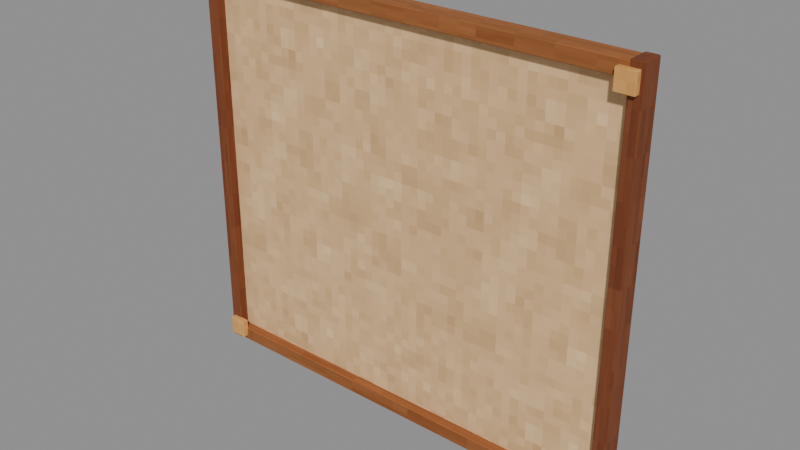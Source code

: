 # Source: ProjectBoard.blend  (saved by Blender 4.3.34; exported with 4.5.12 LTS)
import bpy
from mathutils import Matrix  # noqa: F401  (used for matrix-valued properties, if any)

bpy.ops.wm.read_factory_settings(use_empty=True)
scene = bpy.context.scene
scene.name = 'Prop'

# ---- collections
col_projectboard_asset = bpy.data.collections.new('ProjectBoard asset'); scene.collection.children.link(col_projectboard_asset)

# ---- images (referenced by path relative to the original .blend; pixels are not part of the script)
import os
ASSET_DIR = os.environ.get("B2B_ASSET_DIR", "")  # directory of the original .blend (textures are referenced by path, not embedded)
HERE = os.path.dirname(os.path.abspath(__file__))  # packed textures are extracted next to this script under _unpacked/

def load_image(name, relpath, width, height, colorspace="sRGB"):
    """Load a texture the original file referenced (path relative to the .blend, or extracted next to this script)."""
    p = next((c for c in (os.path.join(HERE, relpath), os.path.join(ASSET_DIR, relpath)) if relpath and os.path.exists(c)), "")
    if p:
        img = bpy.data.images.load(p, check_existing=True)
        img.name = name
    else:  # same state as the original file: an image datablock whose file is absent (Cycles renders it pink)
        img = bpy.data.images.new(name, width, height)
        img.source = "FILE"
        img.filepath = "//" + (relpath or name)
    img.colorspace_settings.name = colorspace
    return img
img_minecraft___pale_tile = load_image('Minecraft • Pale tile', '_unpacked/Pale_tile.ea18e7cb.png', 64, 64, 'sRGB')
img_minecraft___window_joinery = load_image('Minecraft • Window joinery', '_unpacked/Window_joinery.f031b160.png', 64, 64, 'sRGB')
img_minecraft___edge_trim = load_image('Minecraft • Edge trim', '_unpacked/Edge_trim.c9b2b6f2.png', 64, 64, 'sRGB')
img_minecraft___peg = load_image('Minecraft • Peg', '_unpacked/Peg.73737573.png', 64, 64, 'sRGB')

# ---- materials (node trees are filled in below, after node groups)
mat_minecraft___pale_tile = bpy.data.materials.new('Minecraft / Pale tile')
mat_minecraft___pale_tile.diffuse_color = (0.8824, 0.7216, 0.5216, 1.0)
mat_minecraft___window_joinery = bpy.data.materials.new('Minecraft / Window joinery')
mat_minecraft___window_joinery.diffuse_color = (0.4549, 0.2275, 0.102, 1.0)
mat_minecraft___edge_trim = bpy.data.materials.new('Minecraft / Edge trim')
mat_minecraft___edge_trim.diffuse_color = (0.5843, 0.3451, 0.1647, 1.0)
mat_minecraft___peg = bpy.data.materials.new('Minecraft / Peg')
mat_minecraft___peg.diffuse_color = (0.8784, 0.651, 0.3686, 1.0)

# ---- material node trees
mat_minecraft___pale_tile.use_nodes = True; mat_minecraft___pale_tile.node_tree.nodes.clear()
_N = mat_minecraft___pale_tile.node_tree.nodes; _L = mat_minecraft___pale_tile.node_tree.links
n0 = _N.new('ShaderNodeBsdfPrincipled'); n0.name = 'Principled BSDF'; n0.location = (10, 300)
n0.inputs[2].default_value = 0.85
n1 = _N.new('ShaderNodeOutputMaterial'); n1.name = 'Material Output'; n1.location = (300, 300)
n2 = _N.new('ShaderNodeTexImage'); n2.name = 'Image Texture'; n2.location = (-580, 280)
n2.image = img_minecraft___pale_tile
n2.interpolation = 'Closest'
_L.new(n0.outputs[0], n1.inputs[0])
_L.new(n2.outputs[0], n0.inputs[0])
n1.is_active_output = True
mat_minecraft___window_joinery.use_nodes = True; mat_minecraft___window_joinery.node_tree.nodes.clear()
_N = mat_minecraft___window_joinery.node_tree.nodes; _L = mat_minecraft___window_joinery.node_tree.links
n0 = _N.new('ShaderNodeBsdfPrincipled'); n0.name = 'Principled BSDF'; n0.location = (10, 300)
n0.inputs[2].default_value = 0.85
n1 = _N.new('ShaderNodeOutputMaterial'); n1.name = 'Material Output'; n1.location = (300, 300)
n2 = _N.new('ShaderNodeTexImage'); n2.name = 'Image Texture'; n2.location = (-580, 280)
n2.image = img_minecraft___window_joinery
n2.interpolation = 'Closest'
_L.new(n0.outputs[0], n1.inputs[0])
_L.new(n2.outputs[0], n0.inputs[0])
n1.is_active_output = True
mat_minecraft___edge_trim.use_nodes = True; mat_minecraft___edge_trim.node_tree.nodes.clear()
_N = mat_minecraft___edge_trim.node_tree.nodes; _L = mat_minecraft___edge_trim.node_tree.links
n0 = _N.new('ShaderNodeBsdfPrincipled'); n0.name = 'Principled BSDF'; n0.location = (10, 300)
n0.inputs[2].default_value = 0.85
n1 = _N.new('ShaderNodeOutputMaterial'); n1.name = 'Material Output'; n1.location = (300, 300)
n2 = _N.new('ShaderNodeTexImage'); n2.name = 'Image Texture'; n2.location = (-580, 280)
n2.image = img_minecraft___edge_trim
n2.interpolation = 'Closest'
_L.new(n0.outputs[0], n1.inputs[0])
_L.new(n2.outputs[0], n0.inputs[0])
n1.is_active_output = True
mat_minecraft___peg.use_nodes = True; mat_minecraft___peg.node_tree.nodes.clear()
_N = mat_minecraft___peg.node_tree.nodes; _L = mat_minecraft___peg.node_tree.links
n0 = _N.new('ShaderNodeBsdfPrincipled'); n0.name = 'Principled BSDF'; n0.location = (10, 300)
n0.inputs[2].default_value = 0.85
n1 = _N.new('ShaderNodeOutputMaterial'); n1.name = 'Material Output'; n1.location = (300, 300)
n2 = _N.new('ShaderNodeTexImage'); n2.name = 'Image Texture'; n2.location = (-580, 280)
n2.image = img_minecraft___peg
n2.interpolation = 'Closest'
_L.new(n0.outputs[0], n1.inputs[0])
_L.new(n2.outputs[0], n0.inputs[0])
n1.is_active_output = True

# ---- meshes
me_projectboard_blanksurface = bpy.data.meshes.new('ProjectBoard.BlankSurface')
me_projectboard_blanksurface.from_pydata([(-1.398, -0.034, -0.8), (1.398, -0.034, -0.8), (1.398, 0.034, -0.8), (-1.398, 0.034, -0.8), (-1.398, -0.034, 1.71), (1.398, -0.034, 1.71), (1.398, 0.034, 1.71), (-1.398, 0.034, 1.71)], [], [(0, 3, 2, 1), (4, 5, 6, 7), (0, 1, 5, 4), (1, 2, 6, 5), (2, 3, 7, 6), (3, 0, 4, 7)])
_uv = me_projectboard_blanksurface.uv_layers.new(name='UV0.Surface')
_uv.uv.foreach_set('vector', [-0.008338, 0.717, -0.008338, 0.7714, 1.504, 0.7714, 1.504, 0.717, -0.008338, 0.717, 1.504, 0.717, 1.504, 0.7714, -0.008338, 0.7714, -0.008338, 0.7882, 1.504, 0.7882, 1.504, 2.068, -0.008338, 2.068, 0.7917, 0.717, 0.7917, 0.7714, 2.072, 0.7714, 2.072, 0.717, 1.504, 0.7882, -0.008338, 0.7882, -0.008338, 2.068, 1.504, 2.068, 0.7917, 0.7714, 0.7917, 0.717, 2.072, 0.717, 2.072, 0.7714])
_uv.active_render = True
_uv = me_projectboard_blanksurface.uv_layers.new(name='UV1.Paint')
_uv.uv.foreach_set('vector', [0.6884, 0.5047, 0.7079, 0.5047, 0.7079, 1.0, 0.6884, 1.0, 0.7184, 1.0, 0.7184, 0.5047, 0.7379, 0.5047, 0.7379, 1.0, 0.4605, 3.197e-08, 0.4605, 0.4953, 0.0, 0.4953, 4.079e-08, 0.0, 0.7679, 0.924, 0.7484, 0.924, 0.7484, 0.5047, 0.7679, 0.5047, 0.9314, 3.291e-08, 0.9314, 0.4953, 0.4709, 0.4953, 0.4709, 1.41e-09, 0.7979, 0.924, 0.7784, 0.924, 0.7784, 0.5047, 0.7979, 0.5047])
me_projectboard_blanksurface.materials.append(mat_minecraft___pale_tile)
me_projectboard_blanksurface.update()
me_projectboard_frame = bpy.data.meshes.new('ProjectBoard.Frame')
me_projectboard_frame.from_pydata([(-1.475, -0.07, -0.865), (-1.392, -0.07, -0.865), (-1.392, 0.07, -0.865), (-1.475, 0.07, -0.865), (-1.475, -0.07, 1.775), (-1.392, -0.07, 1.775), (-1.392, 0.07, 1.775), (-1.475, 0.07, 1.775), (1.392, -0.07, -0.865), (1.475, -0.07, -0.865), (1.475, 0.07, -0.865), (1.392, 0.07, -0.865), (1.392, -0.07, 1.775), (1.475, -0.07, 1.775), (1.475, 0.07, 1.775), (1.392, 0.07, 1.775), (-1.398, -0.07, -0.857), (1.398, -0.07, -0.857), (1.398, 0.07, -0.857), (-1.398, 0.07, -0.857), (-1.398, -0.07, -0.767), (1.398, -0.07, -0.767), (1.398, 0.07, -0.767), (-1.398, 0.07, -0.767), (-1.398, -0.07, 1.677), (1.398, -0.07, 1.677), (1.398, 0.07, 1.677), (-1.398, 0.07, 1.677), (-1.398, -0.07, 1.767), (1.398, -0.07, 1.767), (1.398, 0.07, 1.767), (-1.398, 0.07, 1.767)], [], [(0, 3, 2, 1), (4, 5, 6, 7), (0, 1, 5, 4), (1, 2, 6, 5), (2, 3, 7, 6), (3, 0, 4, 7), (8, 11, 10, 9), (12, 13, 14, 15), (8, 9, 13, 12), (9, 10, 14, 13), (10, 11, 15, 14), (11, 8, 12, 15), (16, 19, 18, 17), (20, 21, 22, 23), (16, 17, 21, 20), (17, 18, 22, 21), (18, 19, 23, 22), (19, 16, 20, 23), (24, 27, 26, 25), (28, 29, 30, 31), (24, 25, 29, 28), (25, 26, 30, 29), (26, 27, 31, 30), (27, 24, 28, 31)])
me_projectboard_frame.polygons.foreach_set('material_index', [0, 0, 0, 0, 0, 0, 0, 0, 0, 0, 0, 0, 1, 1, 1, 1, 1, 1, 1, 1, 1, 1, 1, 1])
_uv = me_projectboard_frame.uv_layers.new(name='UV0.Surface')
_uv.uv.foreach_set('vector', [0.1054, -0.4019, 0.2174, -0.4019, 0.2174, -0.3355, 0.1054, -0.3355, 0.1054, -0.4019, 0.1054, -0.3355, 0.2174, -0.3355, 0.2174, -0.4019, 0.1734, -0.4019, 0.1734, -0.3355, 1.557, -0.3355, 1.557, -0.4019, 0.1734, 0.3401, 0.1734, 0.4521, 1.557, 0.4521, 1.557, 0.3401, 0.1734, -0.3355, 0.1734, -0.4019, 1.557, -0.4019, 1.557, -0.3355, 0.1734, 0.4521, 0.1734, 0.3401, 1.557, 0.3401, 1.557, 0.4521, 0.6713, 1.537, 0.7833, 1.537, 0.7833, 1.604, 0.6713, 1.604, 0.6713, 1.537, 0.6713, 1.604, 0.7833, 1.604, 0.7833, 1.537, 0.7393, 1.537, 0.7393, 1.604, 2.123, 1.604, 2.123, 1.537, 0.7393, 0.7099, 0.7393, 0.8219, 2.123, 0.8219, 2.123, 0.7099, 0.7393, 1.604, 0.7393, 1.537, 2.123, 1.537, 2.123, 1.604, 0.7393, 0.8219, 0.7393, 0.7099, 2.123, 0.7099, 2.123, 0.8219, -0.06225, 0.8372, -0.06225, 0.9492, 1.45, 0.9492, 1.45, 0.8372, -0.06225, 0.8372, 1.45, 0.8372, 1.45, 0.9492, -0.06225, 0.9492, -0.06225, 0.9116, 1.45, 0.9116, 1.45, 0.9836, -0.06225, 0.9836, 0.6178, 0.9116, 0.7298, 0.9116, 0.7298, 0.9836, 0.6178, 0.9836, 1.45, 0.9116, -0.06225, 0.9116, -0.06225, 0.9836, 1.45, 0.9836, 0.7298, 0.9116, 0.6178, 0.9116, 0.6178, 0.9836, 0.7298, 0.9836, -0.294, 0.7019, -0.294, 0.8139, 1.218, 0.8139, 1.218, 0.7019, -0.294, 0.7019, 1.218, 0.7019, 1.218, 0.8139, -0.294, 0.8139, -0.294, 2.075, 1.218, 2.075, 1.218, 2.147, -0.294, 2.147, 0.386, 2.075, 0.498, 2.075, 0.498, 2.147, 0.386, 2.147, 1.218, 2.075, -0.294, 2.075, -0.294, 2.147, 1.218, 2.147, 0.498, 2.075, 0.386, 2.075, 0.386, 2.147, 0.498, 2.147])
_uv.active_render = True
_uv = me_projectboard_frame.uv_layers.new(name='UV1.Paint')
_uv.uv.foreach_set('vector', [0.9657, 0.4382, 0.9657, 0.4749, 0.9418, 0.4749, 0.9418, 0.4382, 0.9418, 0.4844, 0.9657, 0.4844, 0.9657, 0.5211, 0.9418, 0.5211, 0.575, 0.9581, 0.5511, 0.9581, 0.5511, 0.5047, 0.575, 0.5047, 0.2432, 0.9581, 0.2029, 0.9581, 0.2029, 0.5047, 0.2432, 0.5047, 0.6093, 0.9581, 0.5854, 0.9581, 0.5854, 0.5047, 0.6093, 0.5047, 0.2939, 0.9581, 0.2536, 0.9581, 0.2536, 0.5047, 0.2939, 0.5047, 0.9657, 0.5306, 0.9657, 0.5673, 0.9418, 0.5673, 0.9418, 0.5306, 0.9418, 0.5768, 0.9657, 0.5768, 0.9657, 0.6135, 0.9418, 0.6135, 0.6436, 0.9581, 0.6197, 0.9581, 0.6197, 0.5047, 0.6436, 0.5047, 0.3446, 0.9581, 0.3043, 0.9581, 0.3043, 0.5047, 0.3446, 0.5047, 0.6779, 0.9581, 0.654, 0.9581, 0.654, 0.5047, 0.6779, 0.5047, 0.3953, 0.9581, 0.355, 0.9581, 0.355, 0.5047, 0.3953, 0.5047, 4.647e-08, 0.5047, 0.04029, 0.5047, 0.04029, 1.0, 5.163e-09, 1.0, 0.05072, 1.0, 0.05072, 0.5047, 0.09101, 0.5047, 0.09101, 1.0, 0.5043, 0.5047, 0.5043, 1.0, 0.4784, 1.0, 0.4784, 0.5047, 0.9677, 0.3459, 0.9677, 0.3826, 0.9418, 0.3826, 0.9418, 0.3459, 0.5407, 0.5047, 0.5407, 1.0, 0.5148, 1.0, 0.5148, 0.5047, 0.9677, 0.3921, 0.9677, 0.4287, 0.9418, 0.4287, 0.9418, 0.3921, 0.1014, 0.5047, 0.1417, 0.5047, 0.1417, 1.0, 0.1014, 1.0, 0.1522, 1.0, 0.1522, 0.5047, 0.1925, 0.5047, 0.1925, 1.0, 0.4317, 0.5047, 0.4317, 1.0, 0.4058, 1.0, 0.4058, 0.5047, 0.9677, 0.2535, 0.9677, 0.2902, 0.9418, 0.2902, 0.9418, 0.2535, 0.468, 0.5047, 0.468, 1.0, 0.4421, 1.0, 0.4421, 0.5047, 0.9677, 0.2997, 0.9677, 0.3364, 0.9418, 0.3364, 0.9418, 0.2997])
me_projectboard_frame.materials.append(mat_minecraft___window_joinery)
me_projectboard_frame.materials.append(mat_minecraft___edge_trim)
me_projectboard_frame.update()
me_projectboard_joinery = bpy.data.meshes.new('ProjectBoard.Joinery')
me_projectboard_joinery.from_pydata([(-1.455, -0.0225, -0.8275), (-1.334, -0.0225, -0.8275), (-1.334, 0.0225, -0.8275), (-1.455, 0.0225, -0.8275), (-1.455, -0.0225, -0.7025), (-1.334, -0.0225, -0.7025), (-1.334, 0.0225, -0.7025), (-1.455, 0.0225, -0.7025), (-1.455, -0.0225, 1.612), (-1.334, -0.0225, 1.612), (-1.334, 0.0225, 1.612), (-1.455, 0.0225, 1.612), (-1.455, -0.0225, 1.737), (-1.334, -0.0225, 1.737), (-1.334, 0.0225, 1.737), (-1.455, 0.0225, 1.737), (1.334, -0.0225, -0.8275), (1.455, -0.0225, -0.8275), (1.455, 0.0225, -0.8275), (1.334, 0.0225, -0.8275), (1.334, -0.0225, -0.7025), (1.455, -0.0225, -0.7025), (1.455, 0.0225, -0.7025), (1.334, 0.0225, -0.7025), (1.334, -0.0225, 1.612), (1.455, -0.0225, 1.612), (1.455, 0.0225, 1.612), (1.334, 0.0225, 1.612), (1.334, -0.0225, 1.737), (1.455, -0.0225, 1.737), (1.455, 0.0225, 1.737), (1.334, 0.0225, 1.737)], [], [(0, 3, 2, 1), (4, 5, 6, 7), (0, 1, 5, 4), (1, 2, 6, 5), (2, 3, 7, 6), (3, 0, 4, 7), (8, 11, 10, 9), (12, 13, 14, 15), (8, 9, 13, 12), (9, 10, 14, 13), (10, 11, 15, 14), (11, 8, 12, 15), (16, 19, 18, 17), (20, 21, 22, 23), (16, 17, 21, 20), (17, 18, 22, 21), (18, 19, 23, 22), (19, 16, 20, 23), (24, 27, 26, 25), (28, 29, 30, 31), (24, 25, 29, 28), (25, 26, 30, 29), (26, 27, 31, 30), (27, 24, 28, 31)])
_uv = me_projectboard_joinery.uv_layers.new(name='UV0.Surface')
_uv.uv.foreach_set('vector', [0.0411, 0.8667, 0.0411, 0.9027, 0.1379, 0.9027, 0.1379, 0.8667, 0.0411, 0.8667, 0.1379, 0.8667, 0.1379, 0.9027, 0.0411, 0.9027, 0.8651, 0.1691, 0.8651, 0.2659, 0.9651, 0.2659, 0.9651, 0.1691, 0.8651, 0.8667, 0.8651, 0.9027, 0.9651, 0.9027, 0.9651, 0.8667, 0.8651, 0.2659, 0.8651, 0.1691, 0.9651, 0.1691, 0.9651, 0.2659, 0.8651, 0.9027, 0.8651, 0.8667, 0.9651, 0.8667, 0.9651, 0.9027, -0.5497, 0.5628, -0.5497, 0.5988, -0.4529, 0.5988, -0.4529, 0.5628, -0.5497, 0.5628, -0.4529, 0.5628, -0.4529, 0.5988, -0.5497, 0.5988, 1.498, -0.1348, 1.498, -0.03798, 1.598, -0.03798, 1.598, -0.1348, 1.498, 0.5628, 1.498, 0.5988, 1.598, 0.5988, 1.598, 0.5628, 1.498, -0.03798, 1.498, -0.1348, 1.598, -0.1348, 1.598, -0.03798, 1.498, 0.5988, 1.498, 0.5628, 1.598, 0.5628, 1.598, 0.5988, 1.546, 0.4577, 1.546, 0.4937, 1.643, 0.4937, 1.643, 0.4577, 1.546, 0.4577, 1.643, 0.4577, 1.643, 0.4937, 1.546, 0.4937, 0.8629, 1.267, 0.8629, 1.364, 0.9629, 1.364, 0.9629, 1.267, 0.8629, 0.4577, 0.8629, 0.4937, 0.9629, 0.4937, 0.9629, 0.4577, 0.8629, 1.364, 0.8629, 1.267, 0.9629, 1.267, 0.9629, 1.364, 0.8629, 0.4937, 0.8629, 0.4577, 0.9629, 0.4577, 0.9629, 0.4937, 0.7832, 0.7587, 0.7832, 0.7947, 0.88, 0.7947, 0.88, 0.7587, 0.7832, 0.7587, 0.88, 0.7587, 0.88, 0.7947, 0.7832, 0.7947, 1.324, 1.568, 1.324, 1.665, 1.424, 1.665, 1.424, 1.568, 1.324, 0.7587, 1.324, 0.7947, 1.424, 0.7947, 1.424, 0.7587, 1.324, 1.665, 1.324, 1.568, 1.424, 1.568, 1.424, 1.665, 1.324, 0.7947, 1.324, 0.7587, 1.424, 0.7587, 1.424, 0.7947])
_uv.active_render = True
_uv = me_projectboard_joinery.uv_layers.new(name='UV1.Paint')
_uv.uv.foreach_set('vector', [0.9418, 0.961, 0.9547, 0.961, 0.9547, 0.9927, 0.9418, 0.9927, 0.987, 0.03171, 0.987, 5.641e-09, 1.0, 6.581e-09, 1.0, 0.03171, 0.8432, 0.5375, 0.8084, 0.5375, 0.8084, 0.5047, 0.8432, 0.5047, 0.9547, 0.6557, 0.9418, 0.6557, 0.9418, 0.623, 0.9547, 0.623, 0.8884, 0.5375, 0.8536, 0.5375, 0.8536, 0.5047, 0.8884, 0.5047, 0.9547, 0.698, 0.9418, 0.698, 0.9418, 0.6652, 0.9547, 0.6652, 0.987, 0.0412, 1.0, 0.0412, 1.0, 0.07291, 0.987, 0.07291, 0.987, 0.1141, 0.987, 0.08241, 1.0, 0.08241, 1.0, 0.1141, 0.9766, 0.1173, 0.9418, 0.1173, 0.9418, 0.0845, 0.9766, 0.0845, 0.9547, 0.8247, 0.9418, 0.8247, 0.9418, 0.792, 0.9547, 0.792, 0.9766, 0.1595, 0.9418, 0.1595, 0.9418, 0.1268, 0.9766, 0.1268, 0.9547, 0.867, 0.9418, 0.867, 0.9418, 0.8342, 0.9547, 0.8342, 0.987, 0.1236, 1.0, 0.1236, 1.0, 0.1553, 0.987, 0.1553, 0.987, 0.1965, 0.987, 0.1648, 1.0, 0.1648, 1.0, 0.1965, 0.9766, 0.03275, 0.9418, 0.03275, 0.9418, 0.0, 0.9766, 0.0, 0.9547, 0.7402, 0.9418, 0.7402, 0.9418, 0.7075, 0.9547, 0.7075, 0.9766, 0.07501, 0.9418, 0.07501, 0.9418, 0.04225, 0.9766, 0.04225, 0.9547, 0.7825, 0.9418, 0.7825, 0.9418, 0.7497, 0.9547, 0.7497, 0.987, 0.206, 1.0, 0.206, 1.0, 0.2377, 0.987, 0.2377, 0.987, 0.2789, 0.987, 0.2472, 1.0, 0.2472, 1.0, 0.2789, 0.9766, 0.2018, 0.9418, 0.2018, 0.9418, 0.169, 0.9766, 0.169, 0.9547, 0.9092, 0.9418, 0.9092, 0.9418, 0.8765, 0.9547, 0.8765, 0.9766, 0.244, 0.9418, 0.244, 0.9418, 0.2113, 0.9766, 0.2113, 0.9547, 0.9515, 0.9418, 0.9515, 0.9418, 0.9187, 0.9547, 0.9187])
me_projectboard_joinery.materials.append(mat_minecraft___peg)
me_projectboard_joinery.update()

# ---- objects
ob_projectboard = bpy.data.objects.new('ProjectBoard', None)
ob_projectboard_blanksurface = bpy.data.objects.new('ProjectBoard.BlankSurface', me_projectboard_blanksurface)
ob_projectboard_frame = bpy.data.objects.new('ProjectBoard.Frame', me_projectboard_frame)
ob_projectboard_joinery = bpy.data.objects.new('ProjectBoard.Joinery', me_projectboard_joinery)
ob_anchor_board_center = bpy.data.objects.new('Anchor.Board.Center', None)
ob_anchor_board_topleft = bpy.data.objects.new('Anchor.Board.TopLeft', None)
ob_anchor_board_topright = bpy.data.objects.new('Anchor.Board.TopRight', None)
ob_anchor_board_bottomleft = bpy.data.objects.new('Anchor.Board.BottomLeft', None)
ob_anchor_board_bottomright = bpy.data.objects.new('Anchor.Board.BottomRight', None)

# ---- transforms, parenting, visibility, modifiers, constraints
ob_projectboard.location = (0.0, 0.0, 0.0)
ob_projectboard.empty_display_size = 0.075
ob_projectboard_blanksurface.parent = ob_projectboard
ob_projectboard_blanksurface.location = (0.0, 0.0, 0.855)
_m = ob_projectboard_blanksurface.modifiers.new('Hand-finished edges', 'BEVEL')
_m.width = 0.005
_m.width_pct = 0.005
_m.harden_normals = True
ob_projectboard_frame.parent = ob_projectboard
ob_projectboard_frame.location = (0.0, -0.025, 0.855)
_m = ob_projectboard_frame.modifiers.new('Hand-finished edges', 'BEVEL')
_m.width = 0.005
_m.width_pct = 0.005
_m.harden_normals = True
ob_projectboard_joinery.parent = ob_projectboard
ob_projectboard_joinery.location = (0.0, -0.108, 0.855)
_m = ob_projectboard_joinery.modifiers.new('Hand-finished edges', 'BEVEL')
_m.width = 0.005
_m.width_pct = 0.005
_m.harden_normals = True
ob_anchor_board_center.parent = ob_projectboard
ob_anchor_board_center.location = (0.0, -0.039, 1.31)
ob_anchor_board_center.empty_display_size = 0.06
ob_anchor_board_topleft.parent = ob_projectboard
ob_anchor_board_topleft.location = (-1.293, -0.039, 2.445)
ob_anchor_board_topleft.empty_display_size = 0.06
ob_anchor_board_topright.parent = ob_projectboard
ob_anchor_board_topright.location = (1.293, -0.039, 2.445)
ob_anchor_board_topright.empty_display_size = 0.06
ob_anchor_board_bottomleft.parent = ob_projectboard
ob_anchor_board_bottomleft.location = (-1.293, -0.039, 0.175)
ob_anchor_board_bottomleft.empty_display_size = 0.06
ob_anchor_board_bottomright.parent = ob_projectboard
ob_anchor_board_bottomright.location = (1.293, -0.039, 0.175)
ob_anchor_board_bottomright.empty_display_size = 0.06

# ---- collection membership
col_projectboard_asset.objects.link(ob_projectboard)
col_projectboard_asset.objects.link(ob_projectboard_blanksurface)
col_projectboard_asset.objects.link(ob_projectboard_frame)
col_projectboard_asset.objects.link(ob_projectboard_joinery)
col_projectboard_asset.objects.link(ob_anchor_board_center)
col_projectboard_asset.objects.link(ob_anchor_board_topleft)
col_projectboard_asset.objects.link(ob_anchor_board_topright)
col_projectboard_asset.objects.link(ob_anchor_board_bottomleft)
col_projectboard_asset.objects.link(ob_anchor_board_bottomright)

# ---- scene / render settings (as saved in the file)
scene.frame_start = 1; scene.frame_end = 250; scene.frame_set(1)
scene.render.engine = 'BLENDER_EEVEE_NEXT'
scene.render.image_settings.exr_codec = 'NONE'
scene.render.simplify_subdivision_render = 0
scene.render.simplify_child_particles_render = 0.0
scene.eevee.use_volume_custom_range = False
scene.eevee.use_fast_gi = False
scene.eevee.use_shadows = False
scene.view_settings.white_balance_temperature = 0.0
scene.view_settings.white_balance_tint = 0.0
scene.view_settings.white_balance_whitepoint = (2.97, 0.5193, -0.0414)
bpy.context.view_layer.update()

# ---- added for rendering (the .blend has no active camera and no usable light): camera, sun + grey world if the file has none
cam_auto = bpy.data.cameras.new('AutoCamera')
cam_auto.lens = 50.0
cam_auto.sensor_width = 36.0
cam_auto.clip_end = 1000.0
ob_auto_camera = bpy.data.objects.new('AutoCamera', cam_auto)
scene.collection.objects.link(ob_auto_camera)
ob_auto_camera.location = (3.66638, -4.4424, 4.2431)
ob_auto_camera.rotation_euler = (1.09748, -7.21219e-08, 0.694738)
scene.camera = ob_auto_camera
light_auto_sun = bpy.data.lights.new('AutoSun', 'SUN')
light_auto_sun.energy = 3.0
light_auto_sun.angle = 0.0523599
ob_auto_sun = bpy.data.objects.new('AutoSun', light_auto_sun)
scene.collection.objects.link(ob_auto_sun)
ob_auto_sun.rotation_euler = (0.872665, 0.174533, 0.523599)
if scene.world is None:
    world_auto = bpy.data.worlds.new('AutoWorld')
    world_auto.color = (0.3, 0.3, 0.3)
    scene.world = world_auto
bpy.context.view_layer.update()
